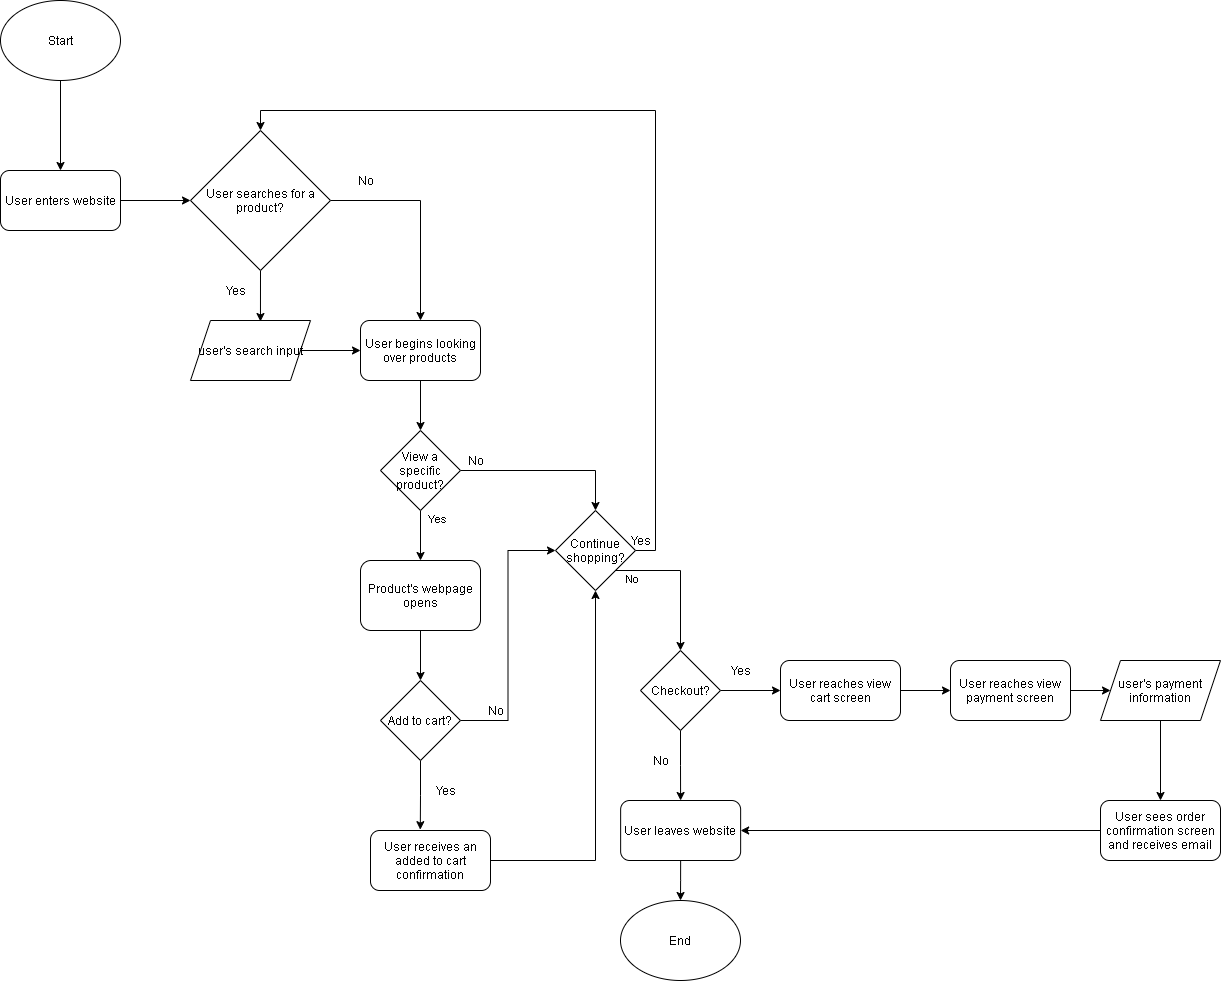

The diagram above was exported from draw.io. Its source (the exported page's mxGraphModel, read from the mxfile embedded in the PNG):
<mxGraphModel dx="988" dy="574" grid="1" gridSize="10" guides="1" tooltips="1" connect="1" arrows="1" fold="1" page="1" pageScale="1" pageWidth="850" pageHeight="1100" math="0" shadow="0">
  <root>
    <mxCell id="0" />
    <mxCell id="1" parent="0" />
    <mxCell id="5" style="edgeStyle=orthogonalEdgeStyle;rounded=0;orthogonalLoop=1;jettySize=auto;html=1;exitX=1;exitY=0.5;exitDx=0;exitDy=0;" parent="1" source="4" target="6" edge="1">
      <mxGeometry relative="1" as="geometry">
        <mxPoint x="390" y="150" as="targetPoint" />
      </mxGeometry>
    </mxCell>
    <mxCell id="4" value="User enters website" style="rounded=1;whiteSpace=wrap;html=1;" parent="1" vertex="1">
      <mxGeometry x="30" y="250" width="120" height="60" as="geometry" />
    </mxCell>
    <mxCell id="36" style="edgeStyle=orthogonalEdgeStyle;rounded=0;orthogonalLoop=1;jettySize=auto;html=1;exitX=0.5;exitY=1;exitDx=0;exitDy=0;entryX=0.583;entryY=0.017;entryDx=0;entryDy=0;entryPerimeter=0;" parent="1" source="6" target="8" edge="1">
      <mxGeometry relative="1" as="geometry" />
    </mxCell>
    <mxCell id="40" style="edgeStyle=orthogonalEdgeStyle;rounded=0;orthogonalLoop=1;jettySize=auto;html=1;exitX=1;exitY=0.5;exitDx=0;exitDy=0;entryX=0.5;entryY=0;entryDx=0;entryDy=0;" parent="1" source="6" target="12" edge="1">
      <mxGeometry relative="1" as="geometry" />
    </mxCell>
    <mxCell id="6" value="User searches for a product?" style="rhombus;whiteSpace=wrap;html=1;" parent="1" vertex="1">
      <mxGeometry x="220" y="210" width="140" height="140" as="geometry" />
    </mxCell>
    <mxCell id="11" style="edgeStyle=orthogonalEdgeStyle;rounded=0;orthogonalLoop=1;jettySize=auto;html=1;exitX=1;exitY=0.5;exitDx=0;exitDy=0;" parent="1" source="8" target="12" edge="1">
      <mxGeometry relative="1" as="geometry">
        <mxPoint x="620" y="370" as="targetPoint" />
      </mxGeometry>
    </mxCell>
    <mxCell id="8" value="user's search input" style="shape=parallelogram;perimeter=parallelogramPerimeter;whiteSpace=wrap;html=1;fixedSize=1;" parent="1" vertex="1">
      <mxGeometry x="220" y="400" width="120" height="60" as="geometry" />
    </mxCell>
    <mxCell id="9" value="Yes" style="text;html=1;align=center;verticalAlign=middle;resizable=0;points=[];autosize=1;strokeColor=none;" parent="1" vertex="1">
      <mxGeometry x="250" y="360" width="30" height="20" as="geometry" />
    </mxCell>
    <mxCell id="15" style="edgeStyle=orthogonalEdgeStyle;rounded=0;orthogonalLoop=1;jettySize=auto;html=1;exitX=0.5;exitY=1;exitDx=0;exitDy=0;" parent="1" source="12" target="16" edge="1">
      <mxGeometry relative="1" as="geometry">
        <mxPoint x="620" y="460" as="targetPoint" />
      </mxGeometry>
    </mxCell>
    <mxCell id="12" value="User begins looking over products" style="rounded=1;whiteSpace=wrap;html=1;" parent="1" vertex="1">
      <mxGeometry x="390" y="400" width="120" height="60" as="geometry" />
    </mxCell>
    <mxCell id="17" style="edgeStyle=orthogonalEdgeStyle;rounded=0;orthogonalLoop=1;jettySize=auto;html=1;exitX=0.5;exitY=1;exitDx=0;exitDy=0;" parent="1" source="16" target="18" edge="1">
      <mxGeometry relative="1" as="geometry">
        <mxPoint x="620" y="560" as="targetPoint" />
      </mxGeometry>
    </mxCell>
    <mxCell id="22" value="Yes" style="edgeLabel;html=1;align=center;verticalAlign=middle;resizable=0;points=[];" parent="17" vertex="1" connectable="0">
      <mxGeometry x="-0.688" y="16" relative="1" as="geometry">
        <mxPoint as="offset" />
      </mxGeometry>
    </mxCell>
    <mxCell id="30" style="edgeStyle=orthogonalEdgeStyle;rounded=0;orthogonalLoop=1;jettySize=auto;html=1;exitX=1;exitY=0.5;exitDx=0;exitDy=0;entryX=0.5;entryY=0;entryDx=0;entryDy=0;" parent="1" source="16" target="27" edge="1">
      <mxGeometry relative="1" as="geometry" />
    </mxCell>
    <mxCell id="16" value="View a specific product?" style="rhombus;whiteSpace=wrap;html=1;" parent="1" vertex="1">
      <mxGeometry x="410" y="510" width="80" height="80" as="geometry" />
    </mxCell>
    <mxCell id="20" value="" style="edgeStyle=orthogonalEdgeStyle;rounded=0;orthogonalLoop=1;jettySize=auto;html=1;" parent="1" source="18" target="19" edge="1">
      <mxGeometry relative="1" as="geometry" />
    </mxCell>
    <mxCell id="18" value="Product's webpage opens" style="rounded=1;whiteSpace=wrap;html=1;" parent="1" vertex="1">
      <mxGeometry x="390" y="640" width="120" height="70" as="geometry" />
    </mxCell>
    <mxCell id="31" style="edgeStyle=orthogonalEdgeStyle;rounded=0;orthogonalLoop=1;jettySize=auto;html=1;exitX=1;exitY=0.5;exitDx=0;exitDy=0;entryX=0;entryY=0.5;entryDx=0;entryDy=0;" parent="1" source="19" target="27" edge="1">
      <mxGeometry relative="1" as="geometry" />
    </mxCell>
    <mxCell id="46" style="edgeStyle=orthogonalEdgeStyle;rounded=0;orthogonalLoop=1;jettySize=auto;html=1;exitX=0.5;exitY=1;exitDx=0;exitDy=0;entryX=0.415;entryY=-0.014;entryDx=0;entryDy=0;entryPerimeter=0;" parent="1" source="19" target="24" edge="1">
      <mxGeometry relative="1" as="geometry" />
    </mxCell>
    <mxCell id="19" value="Add to cart?" style="rhombus;whiteSpace=wrap;html=1;rounded=0;" parent="1" vertex="1">
      <mxGeometry x="410" y="760" width="80" height="80" as="geometry" />
    </mxCell>
    <mxCell id="32" style="edgeStyle=orthogonalEdgeStyle;rounded=0;orthogonalLoop=1;jettySize=auto;html=1;exitX=1;exitY=0.5;exitDx=0;exitDy=0;entryX=0.5;entryY=1;entryDx=0;entryDy=0;" parent="1" source="24" target="27" edge="1">
      <mxGeometry relative="1" as="geometry" />
    </mxCell>
    <mxCell id="24" value="User receives an added to cart confirmation" style="rounded=1;whiteSpace=wrap;html=1;" parent="1" vertex="1">
      <mxGeometry x="400" y="910" width="120" height="60" as="geometry" />
    </mxCell>
    <mxCell id="25" value="Yes" style="text;html=1;align=center;verticalAlign=middle;resizable=0;points=[];autosize=1;strokeColor=none;" parent="1" vertex="1">
      <mxGeometry x="460" y="860" width="30" height="20" as="geometry" />
    </mxCell>
    <mxCell id="47" style="edgeStyle=orthogonalEdgeStyle;rounded=0;orthogonalLoop=1;jettySize=auto;html=1;exitX=1;exitY=0.5;exitDx=0;exitDy=0;entryX=0.5;entryY=0;entryDx=0;entryDy=0;" parent="1" source="27" target="6" edge="1">
      <mxGeometry relative="1" as="geometry" />
    </mxCell>
    <mxCell id="49" style="edgeStyle=orthogonalEdgeStyle;rounded=0;orthogonalLoop=1;jettySize=auto;html=1;exitX=1;exitY=1;exitDx=0;exitDy=0;" parent="1" source="27" target="50" edge="1">
      <mxGeometry relative="1" as="geometry">
        <mxPoint x="700" y="740" as="targetPoint" />
      </mxGeometry>
    </mxCell>
    <mxCell id="51" value="No" style="edgeLabel;html=1;align=center;verticalAlign=middle;resizable=0;points=[];" parent="49" vertex="1" connectable="0">
      <mxGeometry x="-0.7793" y="-8" relative="1" as="geometry">
        <mxPoint as="offset" />
      </mxGeometry>
    </mxCell>
    <mxCell id="27" value="Continue shopping?" style="rhombus;whiteSpace=wrap;html=1;" parent="1" vertex="1">
      <mxGeometry x="585" y="590" width="80" height="80" as="geometry" />
    </mxCell>
    <mxCell id="33" value="No" style="text;html=1;align=center;verticalAlign=middle;resizable=0;points=[];autosize=1;strokeColor=none;" parent="1" vertex="1">
      <mxGeometry x="510" y="780" width="30" height="20" as="geometry" />
    </mxCell>
    <mxCell id="34" value="No" style="text;html=1;align=center;verticalAlign=middle;resizable=0;points=[];autosize=1;strokeColor=none;" parent="1" vertex="1">
      <mxGeometry x="490" y="530" width="30" height="20" as="geometry" />
    </mxCell>
    <mxCell id="37" value="No" style="text;html=1;align=center;verticalAlign=middle;resizable=0;points=[];autosize=1;strokeColor=none;" parent="1" vertex="1">
      <mxGeometry x="380" y="250" width="30" height="20" as="geometry" />
    </mxCell>
    <mxCell id="48" value="Yes" style="text;html=1;align=center;verticalAlign=middle;resizable=0;points=[];autosize=1;strokeColor=none;" parent="1" vertex="1">
      <mxGeometry x="655" y="610" width="30" height="20" as="geometry" />
    </mxCell>
    <mxCell id="52" style="edgeStyle=orthogonalEdgeStyle;rounded=0;orthogonalLoop=1;jettySize=auto;html=1;exitX=0.5;exitY=1;exitDx=0;exitDy=0;" parent="1" source="50" target="54" edge="1">
      <mxGeometry relative="1" as="geometry">
        <mxPoint x="710.1428571428573" y="910" as="targetPoint" />
      </mxGeometry>
    </mxCell>
    <mxCell id="58" style="edgeStyle=orthogonalEdgeStyle;rounded=0;orthogonalLoop=1;jettySize=auto;html=1;exitX=1;exitY=0.5;exitDx=0;exitDy=0;" parent="1" source="50" target="59" edge="1">
      <mxGeometry relative="1" as="geometry">
        <mxPoint x="830" y="770" as="targetPoint" />
      </mxGeometry>
    </mxCell>
    <mxCell id="50" value="Checkout?" style="rhombus;whiteSpace=wrap;html=1;rounded=0;" parent="1" vertex="1">
      <mxGeometry x="670" y="730" width="80" height="80" as="geometry" />
    </mxCell>
    <mxCell id="55" style="edgeStyle=orthogonalEdgeStyle;rounded=0;orthogonalLoop=1;jettySize=auto;html=1;exitX=0.5;exitY=1;exitDx=0;exitDy=0;" parent="1" source="54" target="56" edge="1">
      <mxGeometry relative="1" as="geometry">
        <mxPoint x="710.1428571428573" y="990.0000000000002" as="targetPoint" />
      </mxGeometry>
    </mxCell>
    <mxCell id="54" value="User leaves website" style="rounded=1;whiteSpace=wrap;html=1;" parent="1" vertex="1">
      <mxGeometry x="650.1428571428573" y="880" width="120" height="60" as="geometry" />
    </mxCell>
    <mxCell id="56" value="End" style="ellipse;whiteSpace=wrap;html=1;rounded=0;" parent="1" vertex="1">
      <mxGeometry x="650.0028571428574" y="980.0000000000002" width="120" height="80" as="geometry" />
    </mxCell>
    <mxCell id="57" value="No" style="text;html=1;align=center;verticalAlign=middle;resizable=0;points=[];autosize=1;strokeColor=none;" parent="1" vertex="1">
      <mxGeometry x="675" y="830" width="30" height="20" as="geometry" />
    </mxCell>
    <mxCell id="61" style="edgeStyle=orthogonalEdgeStyle;rounded=0;orthogonalLoop=1;jettySize=auto;html=1;exitX=1;exitY=0.5;exitDx=0;exitDy=0;" parent="1" source="59" target="62" edge="1">
      <mxGeometry relative="1" as="geometry">
        <mxPoint x="1010" y="770.3333333333335" as="targetPoint" />
      </mxGeometry>
    </mxCell>
    <mxCell id="59" value="User reaches view cart screen" style="rounded=1;whiteSpace=wrap;html=1;" parent="1" vertex="1">
      <mxGeometry x="810" y="740" width="120" height="60" as="geometry" />
    </mxCell>
    <mxCell id="60" value="Yes" style="text;html=1;align=center;verticalAlign=middle;resizable=0;points=[];autosize=1;strokeColor=none;" parent="1" vertex="1">
      <mxGeometry x="755" y="740" width="30" height="20" as="geometry" />
    </mxCell>
    <mxCell id="64" style="edgeStyle=orthogonalEdgeStyle;rounded=0;orthogonalLoop=1;jettySize=auto;html=1;exitX=1;exitY=0.5;exitDx=0;exitDy=0;" parent="1" source="62" target="65" edge="1">
      <mxGeometry relative="1" as="geometry">
        <mxPoint x="1170" y="770.3333333333335" as="targetPoint" />
      </mxGeometry>
    </mxCell>
    <mxCell id="62" value="User reaches view payment screen" style="rounded=1;whiteSpace=wrap;html=1;" parent="1" vertex="1">
      <mxGeometry x="980" y="740.0033333333334" width="120" height="60" as="geometry" />
    </mxCell>
    <mxCell id="66" style="edgeStyle=orthogonalEdgeStyle;rounded=0;orthogonalLoop=1;jettySize=auto;html=1;exitX=0.5;exitY=1;exitDx=0;exitDy=0;" parent="1" source="65" target="67" edge="1">
      <mxGeometry relative="1" as="geometry">
        <mxPoint x="1190" y="910" as="targetPoint" />
      </mxGeometry>
    </mxCell>
    <mxCell id="65" value="user's payment information" style="shape=parallelogram;perimeter=parallelogramPerimeter;whiteSpace=wrap;html=1;fixedSize=1;rounded=0;" parent="1" vertex="1">
      <mxGeometry x="1130" y="740.0033333333334" width="120" height="60" as="geometry" />
    </mxCell>
    <mxCell id="68" style="edgeStyle=orthogonalEdgeStyle;rounded=0;orthogonalLoop=1;jettySize=auto;html=1;exitX=0;exitY=0.5;exitDx=0;exitDy=0;entryX=1;entryY=0.5;entryDx=0;entryDy=0;" parent="1" source="67" target="54" edge="1">
      <mxGeometry relative="1" as="geometry" />
    </mxCell>
    <mxCell id="67" value="User sees order confirmation screen and receives email" style="rounded=1;whiteSpace=wrap;html=1;" parent="1" vertex="1">
      <mxGeometry x="1130" y="880" width="120" height="60" as="geometry" />
    </mxCell>
    <mxCell id="71" style="edgeStyle=orthogonalEdgeStyle;rounded=0;orthogonalLoop=1;jettySize=auto;html=1;exitX=0.5;exitY=1;exitDx=0;exitDy=0;entryX=0.5;entryY=0;entryDx=0;entryDy=0;" edge="1" parent="1" source="70" target="4">
      <mxGeometry relative="1" as="geometry" />
    </mxCell>
    <mxCell id="70" value="Start" style="ellipse;whiteSpace=wrap;html=1;" vertex="1" parent="1">
      <mxGeometry x="30" y="80" width="120" height="80" as="geometry" />
    </mxCell>
  </root>
</mxGraphModel>